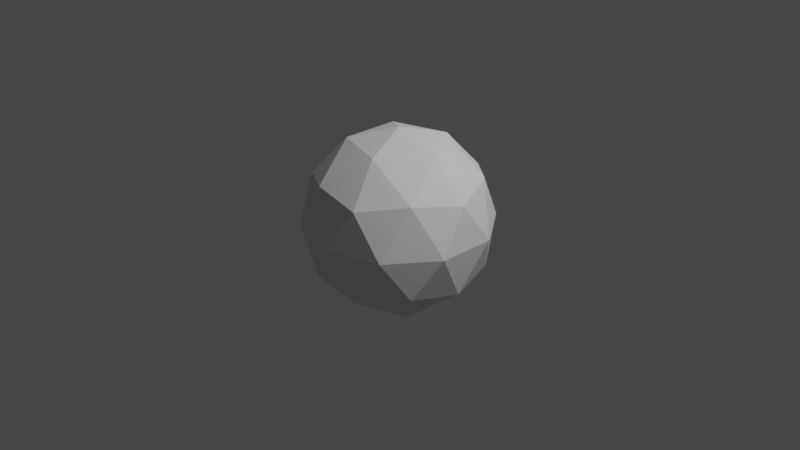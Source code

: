 # Source: sphere.blend  (saved by Blender 3.0.42; exported with 4.5.12 LTS)
import bpy
from mathutils import Matrix  # noqa: F401  (used for matrix-valued properties, if any)

bpy.ops.wm.read_factory_settings(use_empty=True)
scene = bpy.context.scene
scene.name = 'Scene'

# ---- collections
col_collection = bpy.data.collections.new('Collection'); scene.collection.children.link(col_collection)

# ---- world
world_world = bpy.data.worlds.new('World'); scene.world = world_world
world_world.use_nodes = True; world_world.node_tree.nodes.clear()
_N = world_world.node_tree.nodes; _L = world_world.node_tree.links
n0 = _N.new('ShaderNodeOutputWorld'); n0.name = 'World Output'; n0.location = (300, 300)
n1 = _N.new('ShaderNodeBackground'); n1.name = 'Background'; n1.location = (10, 300)
n1.inputs[0].default_value = (0.05088, 0.05088, 0.05088, 1.0)
_L.new(n1.outputs[0], n0.inputs[0])
n0.is_active_output = True
world_world.color = (0.05088, 0.05088, 0.05088)
world_world.use_sun_shadow = False
world_world.sun_shadow_jitter_overblur = 0.0

# ---- cameras
cam_camera = bpy.data.cameras.new('Camera')
cam_camera.clip_end = 100.0
cam_camera.ortho_scale = 7.314

# ---- lights
light_light = bpy.data.lights.new('Light', 'POINT')
light_light.transmission_factor = 0.0
light_light.energy = 1000.0
light_light.shadow_soft_size = 0.1
light_light.shadow_maximum_resolution = 0.006
light_light.use_absolute_resolution = True

# ---- meshes
me_icosphere = bpy.data.meshes.new('Icosphere')
me_icosphere.from_pydata([(0.0, 0.0, -1.0), (0.7236, -0.5257, -0.4472), (-0.2764, -0.8506, -0.4472), (-0.8944, 0.0, -0.4472), (-0.2764, 0.8506, -0.4472), (0.7236, 0.5257, -0.4472), (0.2764, -0.8506, 0.4472), (-0.7236, -0.5257, 0.4472), (-0.7236, 0.5257, 0.4472), (0.2764, 0.8506, 0.4472), (0.8944, 0.0, 0.4472), (0.0, 0.0, 1.0), (-0.1625, -0.5, -0.8507), (0.4253, -0.309, -0.8507), (0.2629, -0.809, -0.5257), (0.8506, 0.0, -0.5257), (0.4253, 0.309, -0.8507), (-0.5257, 0.0, -0.8507), (-0.6882, -0.5, -0.5257), (-0.1625, 0.5, -0.8507), (-0.6882, 0.5, -0.5257), (0.2629, 0.809, -0.5257), (0.9511, -0.309, 0.0), (0.9511, 0.309, 0.0), (0.0, -1.0, 0.0), (0.5878, -0.809, 0.0), (-0.9511, -0.309, 0.0), (-0.5878, -0.809, 0.0), (-0.5878, 0.809, 0.0), (-0.9511, 0.309, 0.0), (0.5878, 0.809, 0.0), (0.0, 1.0, 0.0), (0.6882, -0.5, 0.5257), (-0.2629, -0.809, 0.5257), (-0.8506, 0.0, 0.5257), (-0.2629, 0.809, 0.5257), (0.6882, 0.5, 0.5257), (0.1625, -0.5, 0.8507), (0.5257, 0.0, 0.8507), (-0.4253, -0.309, 0.8507), (-0.4253, 0.309, 0.8507), (0.1625, 0.5, 0.8507)], [], [(0, 13, 12), (1, 13, 15), (0, 12, 17), (0, 17, 19), (0, 19, 16), (1, 15, 22), (2, 14, 24), (3, 18, 26), (4, 20, 28), (5, 21, 30), (1, 22, 25), (2, 24, 27), (3, 26, 29), (4, 28, 31), (5, 30, 23), (6, 32, 37), (7, 33, 39), (8, 34, 40), (9, 35, 41), (10, 36, 38), (38, 41, 11), (38, 36, 41), (36, 9, 41), (41, 40, 11), (41, 35, 40), (35, 8, 40), (40, 39, 11), (40, 34, 39), (34, 7, 39), (39, 37, 11), (39, 33, 37), (33, 6, 37), (37, 38, 11), (37, 32, 38), (32, 10, 38), (23, 36, 10), (23, 30, 36), (30, 9, 36), (31, 35, 9), (31, 28, 35), (28, 8, 35), (29, 34, 8), (29, 26, 34), (26, 7, 34), (27, 33, 7), (27, 24, 33), (24, 6, 33), (25, 32, 6), (25, 22, 32), (22, 10, 32), (30, 31, 9), (30, 21, 31), (21, 4, 31), (28, 29, 8), (28, 20, 29), (20, 3, 29), (26, 27, 7), (26, 18, 27), (18, 2, 27), (24, 25, 6), (24, 14, 25), (14, 1, 25), (22, 23, 10), (22, 15, 23), (15, 5, 23), (16, 21, 5), (16, 19, 21), (19, 4, 21), (19, 20, 4), (19, 17, 20), (17, 3, 20), (17, 18, 3), (17, 12, 18), (12, 2, 18), (15, 16, 5), (15, 13, 16), (13, 0, 16), (12, 14, 2), (12, 13, 14), (13, 1, 14)])
_uv = me_icosphere.uv_layers.new(name='UVMap')
_uv.uv.foreach_set('vector', [0.1818, 0.0, 0.2273, 0.07873, 0.1364, 0.07873, 0.2727, 0.1575, 0.3182, 0.07873, 0.3636, 0.1575, 0.9091, 0.0, 0.9545, 0.07873, 0.8636, 0.07873, 0.7273, 0.0, 0.7727, 0.07873, 0.6818, 0.07873, 0.5455, 0.0, 0.5909, 0.07873, 0.5, 0.07873, 0.2727, 0.1575, 0.3636, 0.1575, 0.3182, 0.2362, 0.09091, 0.1575, 0.1818, 0.1575, 0.1364, 0.2362, 0.8182, 0.1575, 0.9091, 0.1575, 0.8636, 0.2362, 0.6364, 0.1575, 0.7273, 0.1575, 0.6818, 0.2362, 0.4545, 0.1575, 0.5455, 0.1575, 0.5, 0.2362, 0.2727, 0.1575, 0.3182, 0.2362, 0.2273, 0.2362, 0.09091, 0.1575, 0.1364, 0.2362, 0.04546, 0.2362, 0.8182, 0.1575, 0.8636, 0.2362, 0.7727, 0.2362, 0.6364, 0.1575, 0.6818, 0.2362, 0.5909, 0.2362, 0.4545, 0.1575, 0.5, 0.2362, 0.4091, 0.2362, 0.1818, 0.3149, 0.2727, 0.3149, 0.2273, 0.3937, 0.0, 0.3149, 0.09091, 0.3149, 0.04546, 0.3937, 0.7273, 0.3149, 0.8182, 0.3149, 0.7727, 0.3937, 0.5455, 0.3149, 0.6364, 0.3149, 0.5909, 0.3937, 0.3636, 0.3149, 0.4545, 0.3149, 0.4091, 0.3937, 0.4091, 0.3937, 0.5, 0.3937, 0.4545, 0.4724, 0.4091, 0.3937, 0.4545, 0.3149, 0.5, 0.3937, 0.4545, 0.3149, 0.5455, 0.3149, 0.5, 0.3937, 0.5909, 0.3937, 0.6818, 0.3937, 0.6364, 0.4724, 0.5909, 0.3937, 0.6364, 0.3149, 0.6818, 0.3937, 0.6364, 0.3149, 0.7273, 0.3149, 0.6818, 0.3937, 0.7727, 0.3937, 0.8636, 0.3937, 0.8182, 0.4724, 0.7727, 0.3937, 0.8182, 0.3149, 0.8636, 0.3937, 0.8182, 0.3149, 0.9091, 0.3149, 0.8636, 0.3937, 0.04546, 0.3937, 0.1364, 0.3937, 0.09091, 0.4724, 0.04546, 0.3937, 0.09091, 0.3149, 0.1364, 0.3937, 0.09091, 0.3149, 0.1818, 0.3149, 0.1364, 0.3937, 0.2273, 0.3937, 0.3182, 0.3937, 0.2727, 0.4724, 0.2273, 0.3937, 0.2727, 0.3149, 0.3182, 0.3937, 0.2727, 0.3149, 0.3636, 0.3149, 0.3182, 0.3937, 0.4091, 0.2362, 0.4545, 0.3149, 0.3636, 0.3149, 0.4091, 0.2362, 0.5, 0.2362, 0.4545, 0.3149, 0.5, 0.2362, 0.5455, 0.3149, 0.4545, 0.3149, 0.5909, 0.2362, 0.6364, 0.3149, 0.5455, 0.3149, 0.5909, 0.2362, 0.6818, 0.2362, 0.6364, 0.3149, 0.6818, 0.2362, 0.7273, 0.3149, 0.6364, 0.3149, 0.7727, 0.2362, 0.8182, 0.3149, 0.7273, 0.3149, 0.7727, 0.2362, 0.8636, 0.2362, 0.8182, 0.3149, 0.8636, 0.2362, 0.9091, 0.3149, 0.8182, 0.3149, 0.04546, 0.2362, 0.09091, 0.3149, 0.0, 0.3149, 0.04546, 0.2362, 0.1364, 0.2362, 0.09091, 0.3149, 0.1364, 0.2362, 0.1818, 0.3149, 0.09091, 0.3149, 0.2273, 0.2362, 0.2727, 0.3149, 0.1818, 0.3149, 0.2273, 0.2362, 0.3182, 0.2362, 0.2727, 0.3149, 0.3182, 0.2362, 0.3636, 0.3149, 0.2727, 0.3149, 0.5, 0.2362, 0.5909, 0.2362, 0.5455, 0.3149, 0.5, 0.2362, 0.5455, 0.1575, 0.5909, 0.2362, 0.5455, 0.1575, 0.6364, 0.1575, 0.5909, 0.2362, 0.6818, 0.2362, 0.7727, 0.2362, 0.7273, 0.3149, 0.6818, 0.2362, 0.7273, 0.1575, 0.7727, 0.2362, 0.7273, 0.1575, 0.8182, 0.1575, 0.7727, 0.2362, 0.8636, 0.2362, 0.9545, 0.2362, 0.9091, 0.3149, 0.8636, 0.2362, 0.9091, 0.1575, 0.9545, 0.2362, 0.9091, 0.1575, 1.0, 0.1575, 0.9545, 0.2362, 0.1364, 0.2362, 0.2273, 0.2362, 0.1818, 0.3149, 0.1364, 0.2362, 0.1818, 0.1575, 0.2273, 0.2362, 0.1818, 0.1575, 0.2727, 0.1575, 0.2273, 0.2362, 0.3182, 0.2362, 0.4091, 0.2362, 0.3636, 0.3149, 0.3182, 0.2362, 0.3636, 0.1575, 0.4091, 0.2362, 0.3636, 0.1575, 0.4545, 0.1575, 0.4091, 0.2362, 0.5, 0.07873, 0.5455, 0.1575, 0.4545, 0.1575, 0.5, 0.07873, 0.5909, 0.07873, 0.5455, 0.1575, 0.5909, 0.07873, 0.6364, 0.1575, 0.5455, 0.1575, 0.6818, 0.07873, 0.7273, 0.1575, 0.6364, 0.1575, 0.6818, 0.07873, 0.7727, 0.07873, 0.7273, 0.1575, 0.7727, 0.07873, 0.8182, 0.1575, 0.7273, 0.1575, 0.8636, 0.07873, 0.9091, 0.1575, 0.8182, 0.1575, 0.8636, 0.07873, 0.9545, 0.07873, 0.9091, 0.1575, 0.9545, 0.07873, 1.0, 0.1575, 0.9091, 0.1575, 0.3636, 0.1575, 0.4091, 0.07873, 0.4545, 0.1575, 0.3636, 0.1575, 0.3182, 0.07873, 0.4091, 0.07873, 0.3182, 0.07873, 0.3636, 0.0, 0.4091, 0.07873, 0.1364, 0.07873, 0.1818, 0.1575, 0.09091, 0.1575, 0.1364, 0.07873, 0.2273, 0.07873, 0.1818, 0.1575, 0.2273, 0.07873, 0.2727, 0.1575, 0.1818, 0.1575])
me_icosphere.use_remesh_fix_poles = True
me_icosphere.use_remesh_preserve_attributes = False
me_icosphere.update()

# ---- objects
ob_light = bpy.data.objects.new('Light', light_light)
ob_camera = bpy.data.objects.new('Camera', cam_camera)
ob_icosphere = bpy.data.objects.new('Icosphere', me_icosphere)

# ---- transforms, parenting, visibility, modifiers, constraints
ob_light.location = (4.076, 1.005, 5.904)
ob_light.rotation_euler = (0.6503, 0.05522, 1.866)
ob_light.lock_rotations_4d = False
ob_light.empty_display_type = 'ARROWS'
ob_light.color = (0.0, 0.0, 0.0, 0.0)
ob_light.lineart.crease_threshold = 0.0
ob_camera.location = (7.359, -6.926, 4.958)
ob_camera.rotation_euler = (1.109, 0.0, 0.8149)
ob_camera.lock_rotations_4d = False
ob_camera.empty_display_type = 'ARROWS'
ob_camera.color = (0.0, 0.0, 0.0, 0.0)
ob_camera.display_type = 'WIRE'
ob_camera.lineart.crease_threshold = 0.0
ob_icosphere.location = (0.0, 0.0, 0.0)

# ---- collection membership
col_collection.objects.link(ob_light)
col_collection.objects.link(ob_camera)
col_collection.objects.link(ob_icosphere)

# ---- scene / render settings (as saved in the file)
scene.camera = ob_camera
scene.frame_start = 1; scene.frame_end = 250; scene.frame_set(1)
scene.render.engine = 'BLENDER_EEVEE_NEXT'
scene.cycles.sampling_pattern = 'TABULATED_SOBOL'
scene.cycles.use_light_tree = False
scene.view_settings.view_transform = 'Filmic'
bpy.context.view_layer.update()
